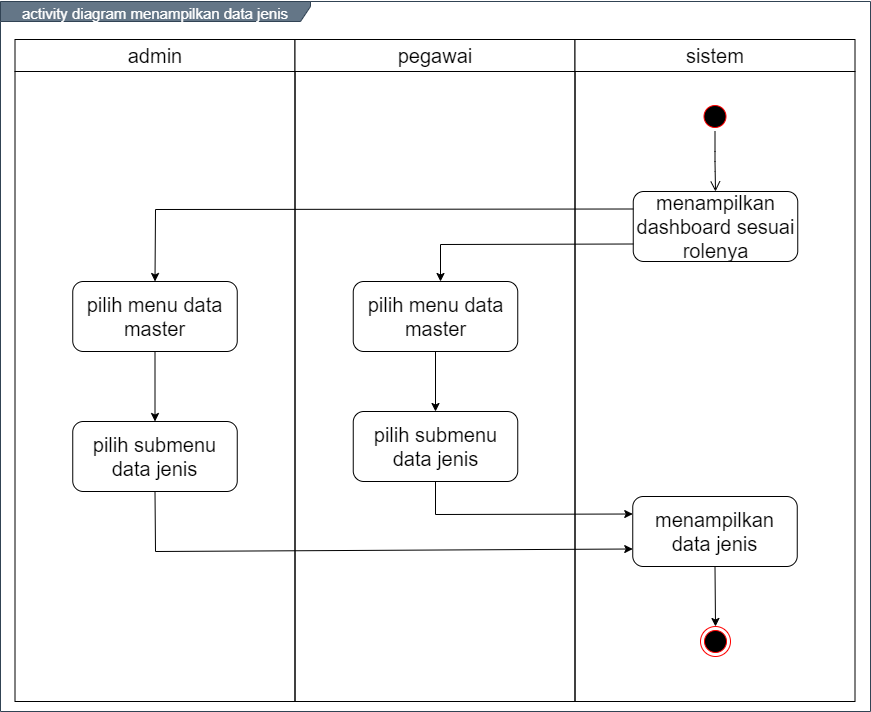

The diagram above was exported from draw.io. Its source (the exported page's mxGraphModel, read from the mxfile embedded in the PNG):
<mxGraphModel dx="1019" dy="555" grid="1" gridSize="10" guides="1" tooltips="1" connect="1" arrows="1" fold="1" page="1" pageScale="1" pageWidth="850" pageHeight="1100" math="0" shadow="0">
  <root>
    <mxCell id="0" />
    <mxCell id="1" parent="0" />
    <mxCell id="UU_mhi3K4taKUHTanWB_-1" value="&lt;font style=&quot;font-size: 15px&quot;&gt;activity diagram menampilkan data jenis&lt;/font&gt;" style="shape=umlFrame;whiteSpace=wrap;html=1;fontSize=20;align=center;width=310;height=20;fillColor=#647687;strokeColor=#314354;fontColor=#ffffff;" parent="1" vertex="1">
      <mxGeometry x="160" y="100" width="870" height="710" as="geometry" />
    </mxCell>
    <mxCell id="UU_mhi3K4taKUHTanWB_-2" value="admin" style="swimlane;whiteSpace=wrap;fontSize=20;fontStyle=0;startSize=32;" parent="1" vertex="1">
      <mxGeometry x="174.5" y="138" width="280" height="662" as="geometry" />
    </mxCell>
    <mxCell id="UU_mhi3K4taKUHTanWB_-3" value="pilih menu data master" style="rounded=1;whiteSpace=wrap;html=1;fontSize=20;align=center;" parent="UU_mhi3K4taKUHTanWB_-2" vertex="1">
      <mxGeometry x="57.75" y="242" width="164.5" height="70" as="geometry" />
    </mxCell>
    <mxCell id="UU_mhi3K4taKUHTanWB_-4" value="pilih submenu data jenis" style="rounded=1;whiteSpace=wrap;html=1;fontSize=20;align=center;" parent="UU_mhi3K4taKUHTanWB_-2" vertex="1">
      <mxGeometry x="57.75" y="382" width="164.5" height="70" as="geometry" />
    </mxCell>
    <mxCell id="UU_mhi3K4taKUHTanWB_-5" value="" style="endArrow=classic;html=1;exitX=0.5;exitY=1;exitDx=0;exitDy=0;entryX=0.5;entryY=0;entryDx=0;entryDy=0;" parent="UU_mhi3K4taKUHTanWB_-2" source="UU_mhi3K4taKUHTanWB_-3" target="UU_mhi3K4taKUHTanWB_-4" edge="1">
      <mxGeometry width="50" height="50" relative="1" as="geometry">
        <mxPoint x="430.5000000000002" y="322" as="sourcePoint" />
        <mxPoint x="140.5" y="382" as="targetPoint" />
      </mxGeometry>
    </mxCell>
    <mxCell id="UU_mhi3K4taKUHTanWB_-6" value="pegawai" style="swimlane;whiteSpace=wrap;fontSize=20;fontStyle=0;startSize=32;" parent="1" vertex="1">
      <mxGeometry x="454.5" y="138" width="280" height="662" as="geometry" />
    </mxCell>
    <mxCell id="UU_mhi3K4taKUHTanWB_-7" value="sistem" style="swimlane;whiteSpace=wrap;fontSize=20;fontStyle=0;startSize=32;" parent="1" vertex="1">
      <mxGeometry x="734.5" y="138" width="280" height="662" as="geometry" />
    </mxCell>
    <mxCell id="UU_mhi3K4taKUHTanWB_-8" value="" style="ellipse;html=1;shape=endState;fillColor=#000000;strokeColor=#ff0000;fontSize=20;align=center;" parent="UU_mhi3K4taKUHTanWB_-7" vertex="1">
      <mxGeometry x="125.5" y="587" width="30" height="30" as="geometry" />
    </mxCell>
    <mxCell id="UU_mhi3K4taKUHTanWB_-9" value="" style="ellipse;html=1;shape=startState;fillColor=#000000;strokeColor=#ff0000;fontSize=20;align=center;" parent="UU_mhi3K4taKUHTanWB_-7" vertex="1">
      <mxGeometry x="125" y="62" width="30" height="30" as="geometry" />
    </mxCell>
    <mxCell id="UU_mhi3K4taKUHTanWB_-10" value="" style="edgeStyle=orthogonalEdgeStyle;html=1;verticalAlign=bottom;endArrow=open;endSize=8;fontSize=20;entryX=0.5;entryY=0;entryDx=0;entryDy=0;" parent="UU_mhi3K4taKUHTanWB_-7" source="UU_mhi3K4taKUHTanWB_-9" target="UU_mhi3K4taKUHTanWB_-11" edge="1">
      <mxGeometry relative="1" as="geometry">
        <mxPoint x="140" y="152" as="targetPoint" />
      </mxGeometry>
    </mxCell>
    <mxCell id="UU_mhi3K4taKUHTanWB_-11" value="menampilkan dashboard sesuai rolenya" style="rounded=1;whiteSpace=wrap;html=1;fontSize=20;align=center;" parent="UU_mhi3K4taKUHTanWB_-7" vertex="1">
      <mxGeometry x="58.25" y="152" width="164.5" height="70" as="geometry" />
    </mxCell>
    <mxCell id="UU_mhi3K4taKUHTanWB_-12" value="pilih menu data master" style="rounded=1;whiteSpace=wrap;html=1;fontSize=20;align=center;" parent="1" vertex="1">
      <mxGeometry x="512.75" y="380" width="164.5" height="70" as="geometry" />
    </mxCell>
    <mxCell id="UU_mhi3K4taKUHTanWB_-13" value="menampilkan data jenis" style="rounded=1;whiteSpace=wrap;html=1;fontSize=20;align=center;" parent="1" vertex="1">
      <mxGeometry x="792.25" y="595" width="164.5" height="70" as="geometry" />
    </mxCell>
    <mxCell id="UU_mhi3K4taKUHTanWB_-14" value="" style="endArrow=classic;html=1;fontSize=20;strokeColor=#000000;entryX=0;entryY=0.75;entryDx=0;entryDy=0;rounded=0;exitX=0.5;exitY=1;exitDx=0;exitDy=0;" parent="1" source="UU_mhi3K4taKUHTanWB_-4" target="UU_mhi3K4taKUHTanWB_-13" edge="1">
      <mxGeometry width="50" height="50" relative="1" as="geometry">
        <mxPoint x="290" y="700" as="sourcePoint" />
        <mxPoint x="460" y="480" as="targetPoint" />
        <Array as="points">
          <mxPoint x="315" y="650" />
        </Array>
      </mxGeometry>
    </mxCell>
    <mxCell id="UU_mhi3K4taKUHTanWB_-15" value="" style="endArrow=classic;html=1;fontSize=20;strokeColor=#000000;entryX=0;entryY=0.25;entryDx=0;entryDy=0;rounded=0;exitX=0.5;exitY=1;exitDx=0;exitDy=0;" parent="1" source="UU_mhi3K4taKUHTanWB_-17" target="UU_mhi3K4taKUHTanWB_-13" edge="1">
      <mxGeometry width="50" height="50" relative="1" as="geometry">
        <mxPoint x="595" y="520" as="sourcePoint" />
        <mxPoint x="802.25" y="542.5" as="targetPoint" />
        <Array as="points">
          <mxPoint x="595" y="613" />
        </Array>
      </mxGeometry>
    </mxCell>
    <mxCell id="UU_mhi3K4taKUHTanWB_-16" value="" style="endArrow=classic;html=1;fontSize=20;strokeColor=#000000;entryX=0.5;entryY=0;entryDx=0;entryDy=0;exitX=0.5;exitY=1;exitDx=0;exitDy=0;" parent="1" source="UU_mhi3K4taKUHTanWB_-13" target="UU_mhi3K4taKUHTanWB_-8" edge="1">
      <mxGeometry width="50" height="50" relative="1" as="geometry">
        <mxPoint x="874.5" y="1185" as="sourcePoint" />
        <mxPoint x="894.5" y="1040.9999999999998" as="targetPoint" />
      </mxGeometry>
    </mxCell>
    <mxCell id="UU_mhi3K4taKUHTanWB_-17" value="pilih submenu data jenis" style="rounded=1;whiteSpace=wrap;html=1;fontSize=20;align=center;" parent="1" vertex="1">
      <mxGeometry x="512.75" y="510" width="164.5" height="70" as="geometry" />
    </mxCell>
    <mxCell id="UU_mhi3K4taKUHTanWB_-18" value="" style="endArrow=classic;html=1;exitX=0;exitY=0.75;exitDx=0;exitDy=0;rounded=0;" parent="1" source="UU_mhi3K4taKUHTanWB_-11" edge="1">
      <mxGeometry width="50" height="50" relative="1" as="geometry">
        <mxPoint x="600" y="580" as="sourcePoint" />
        <mxPoint x="600" y="380" as="targetPoint" />
        <Array as="points">
          <mxPoint x="600" y="343" />
        </Array>
      </mxGeometry>
    </mxCell>
    <mxCell id="UU_mhi3K4taKUHTanWB_-19" value="" style="endArrow=classic;html=1;exitX=0;exitY=0.25;exitDx=0;exitDy=0;rounded=0;entryX=0.5;entryY=0;entryDx=0;entryDy=0;" parent="1" source="UU_mhi3K4taKUHTanWB_-11" target="UU_mhi3K4taKUHTanWB_-3" edge="1">
      <mxGeometry width="50" height="50" relative="1" as="geometry">
        <mxPoint x="802.75" y="352.5" as="sourcePoint" />
        <mxPoint x="610" y="390" as="targetPoint" />
        <Array as="points">
          <mxPoint x="315" y="308" />
        </Array>
      </mxGeometry>
    </mxCell>
    <mxCell id="UU_mhi3K4taKUHTanWB_-20" value="" style="endArrow=classic;html=1;exitX=0.5;exitY=1;exitDx=0;exitDy=0;entryX=0.5;entryY=0;entryDx=0;entryDy=0;" parent="1" source="UU_mhi3K4taKUHTanWB_-12" target="UU_mhi3K4taKUHTanWB_-17" edge="1">
      <mxGeometry width="50" height="50" relative="1" as="geometry">
        <mxPoint x="480" y="560" as="sourcePoint" />
        <mxPoint x="530" y="510" as="targetPoint" />
      </mxGeometry>
    </mxCell>
  </root>
</mxGraphModel>